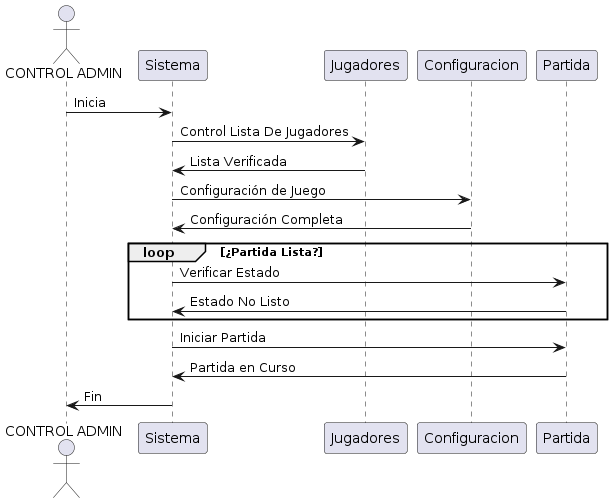

The diagram above was rendered by PlantUML. Its source (embedded in the PNG):
@startuml
actor Admin as "CONTROL ADMIN"
Admin -> Sistema: Inicia
Sistema -> Jugadores: Control Lista De Jugadores
Jugadores -> Sistema: Lista Verificada
Sistema -> Configuracion: Configuración de Juego
Configuracion -> Sistema: Configuración Completa
loop ¿Partida Lista?
    Sistema -> Partida: Verificar Estado
    Partida -> Sistema: Estado No Listo
end
Sistema -> Partida: Iniciar Partida
Partida -> Sistema: Partida en Curso
Sistema -> Admin: Fin
@enduml